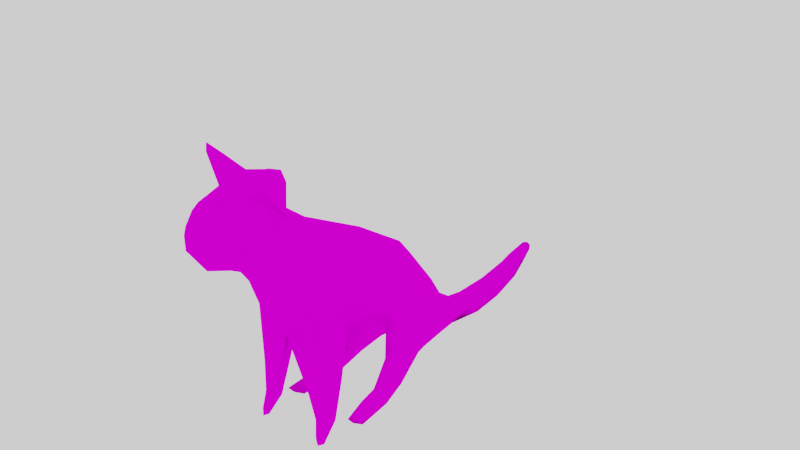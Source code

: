 # Source: cat-sitting.blend  (saved by Blender 4.5.90; exported with 4.5.12 LTS)
import bpy
from mathutils import Matrix  # noqa: F401  (used for matrix-valued properties, if any)

bpy.ops.wm.read_factory_settings(use_empty=True)
scene = bpy.context.scene
scene.name = 'Scene'

# ---- collections
col_collection = bpy.data.collections.new('Collection'); scene.collection.children.link(col_collection)

# ---- images (referenced by path relative to the original .blend; pixels are not part of the script)
import os
ASSET_DIR = os.environ.get("B2B_ASSET_DIR", "")  # directory of the original .blend (textures are referenced by path, not embedded)
HERE = os.path.dirname(os.path.abspath(__file__))  # packed textures are extracted next to this script under _unpacked/

def load_image(name, relpath, width, height, colorspace="sRGB"):
    """Load a texture the original file referenced (path relative to the .blend, or extracted next to this script)."""
    p = next((c for c in (os.path.join(HERE, relpath), os.path.join(ASSET_DIR, relpath)) if relpath and os.path.exists(c)), "")
    if p:
        img = bpy.data.images.load(p, check_existing=True)
        img.name = name
    else:  # same state as the original file: an image datablock whose file is absent (Cycles renders it pink)
        img = bpy.data.images.new(name, width, height)
        img.source = "FILE"
        img.filepath = "//" + (relpath or name)
    img.colorspace_settings.name = colorspace
    return img
img_cat_png = load_image('cat.png', 'cat.png', 1024, 1024, 'sRGB')

# ---- materials (node trees are filled in below, after node groups)
mat_material = bpy.data.materials.new('Material')
mat_material.alpha_threshold = 0.0
mat_material.use_transparent_shadow = False
mat_material.roughness = 0.5
mat_material.line_color = (0.0, 0.0, 0.0, 1.0)

# ---- node groups
ng_auto_smooth = bpy.data.node_groups.new('Auto Smooth', 'GeometryNodeTree')
_s = ng_auto_smooth.interface.new_socket(name='Geometry', in_out='OUTPUT', socket_type='NodeSocketGeometry')
_s = ng_auto_smooth.interface.new_socket(name='Geometry', in_out='INPUT', socket_type='NodeSocketGeometry')
_s = ng_auto_smooth.interface.new_socket(name='Angle', in_out='INPUT', socket_type='NodeSocketFloat')
_s.subtype = 'ANGLE'
_s.min_value = 0.0
_s.max_value = 3.142
ng_auto_smooth.is_modifier = True
_N = ng_auto_smooth.nodes; _L = ng_auto_smooth.links
n0 = _N.new('NodeGroupOutput'); n0.name = 'Group Output'; n0.location = (480, -100)
n1 = _N.new('NodeGroupInput'); n1.name = 'Group Input'; n1.location = (-420, -300)
n2 = _N.new('NodeGroupInput'); n2.name = 'Group Input.001'; n2.location = (-60, -100)
n3 = _N.new('GeometryNodeSetShadeSmooth'); n3.name = 'Set Shade Smooth'; n3.location = (120, -100)
n3.domain = 'EDGE'
n4 = _N.new('GeometryNodeSetShadeSmooth'); n4.name = 'Set Shade Smooth.001'; n4.location = (300, -100)
n5 = _N.new('GeometryNodeInputMeshEdgeAngle'); n5.name = 'Edge Angle'; n5.location = (-420, -220)
n6 = _N.new('GeometryNodeInputEdgeSmooth'); n6.name = 'Is Edge Smooth'; n6.location = (-60, -160)
n7 = _N.new('GeometryNodeInputShadeSmooth'); n7.name = 'Is Face Smooth'; n7.location = (-240, -340)
n8 = _N.new('FunctionNodeBooleanMath'); n8.name = 'Boolean Math'; n8.location = (-60, -220)
n9 = _N.new('FunctionNodeCompare'); n9.name = 'Compare'; n9.location = (-240, -180)
n9.operation = 'LESS_EQUAL'
_L.new(n5.outputs[0], n9.inputs[0])
_L.new(n4.outputs[0], n0.inputs[0])
_L.new(n1.outputs[1], n9.inputs[1])
_L.new(n9.outputs[0], n8.inputs[0])
_L.new(n7.outputs[0], n8.inputs[1])
_L.new(n2.outputs[0], n3.inputs[0])
_L.new(n6.outputs[0], n3.inputs[1])
_L.new(n3.outputs[0], n4.inputs[0])
_L.new(n8.outputs[0], n3.inputs[2])
n0.is_active_output = True

# ---- material node trees
mat_material.use_nodes = True; mat_material.node_tree.nodes.clear()
_N = mat_material.node_tree.nodes; _L = mat_material.node_tree.links
n0 = _N.new('ShaderNodeOutputMaterial'); n0.name = 'Material Output'; n0.location = (300, 300)
n1 = _N.new('ShaderNodeBsdfPrincipled'); n1.name = 'Principled BSDF'; n1.location = (10, 300)
n1.distribution = 'GGX'
n1.subsurface_method = 'BURLEY'
n1.inputs[2].default_value = 1.0
n1.inputs[3].default_value = 1.45
n1.inputs[13].default_value = 0.0
n2 = _N.new('ShaderNodeTexImage'); n2.name = 'Image Texture'; n2.location = (-342, 194)
n2.image = img_cat_png
_L.new(n1.outputs[0], n0.inputs[0])
_L.new(n2.outputs[0], n1.inputs[0])
n0.is_active_output = True

# ---- world
world_world = bpy.data.worlds.new('World'); scene.world = world_world
world_world.use_nodes = True; world_world.node_tree.nodes.clear()
_N = world_world.node_tree.nodes; _L = world_world.node_tree.links
n0 = _N.new('ShaderNodeOutputWorld'); n0.name = 'World Output'; n0.location = (300, 300)
n1 = _N.new('ShaderNodeBackground'); n1.name = 'Background'; n1.location = (10, 300)
n1.inputs[0].default_value = (1.0, 0.9646, 0.9911, 1.0)
_L.new(n1.outputs[0], n0.inputs[0])
n0.is_active_output = True
world_world.color = (0.05088, 0.05088, 0.05088)
world_world.use_sun_shadow = False
world_world.sun_shadow_jitter_overblur = 0.0

# ---- meshes
me_cat_mesh = bpy.data.meshes.new('cat-mesh')
me_cat_mesh.from_pydata([(0.06401, 0.502, -0.9374), (-0.0933, -0.5349, 0.2834), (0.00387, 1.171, -1.067), (-0.02914, 1.664, -0.8003), (-0.09231, 1.503, -0.7665), (-0.0933, 1.155, -0.9215), (-0.0933, 0.6507, -0.7527), (-0.0933, 0.4206, -0.1192), (0.1093, 0.1281, -0.9072), (0.1122, -0.2157, -1.228), (0.1501, -0.6581, -1.024), (0.1237, -0.7009, -0.8089), (0.06907, -0.3328, -1.004), (0.01449, -0.1486, -0.5492), (0.06019, -0.4186, -0.3778), (0.1552, -0.8782, 0.4753), (0.3681, -0.9912, 1.052), (-0.0933, -0.9895, 0.6579), (-0.0933, -1.173, 0.6575), (-0.09644, -1.335, 0.4171), (-0.0933, -1.294, 0.1799), (0.01835, -0.9686, 0.2467), (0.1302, -0.7025, -0.1321), (0.1684, -0.5719, -1.046), (0.06983, -0.6226, 0.1729), (0.09368, -0.8732, -1.046), (0.06598, -0.6973, -0.9041), (0.07819, 0.261, -0.1991), (0.2166, -1.149, 0.3667), (-0.09352, -0.8079, 0.5054), (-0.1071, -1.029, 0.2145), (-0.106, -0.7636, -0.325), (0.01373, -0.5721, -1.033), (-0.09655, 1.239, -0.7644), (-0.1053, 0.9186, -0.8121), (-0.1008, 1.844, -0.7447), (-0.08931, 0.8434, -0.8661), (-0.01864, 0.316, -0.6817), (-0.01864, 0.6814, -1.071), (-0.1136, 0.03457, -0.4262)], [], [(14, 22, 23), (25, 23, 26), (7, 1, 24, 27), (6, 7, 27, 0), (24, 22, 14), (27, 24, 14), (14, 13, 27), (5, 6, 0), (0, 2, 5), (4, 5, 3), (2, 3, 5), (13, 8, 27), (0, 27, 8), (13, 12, 8), (8, 12, 9), (10, 9, 12), (11, 10, 12), (16, 17, 15), (20, 21, 28), (28, 19, 20), (18, 19, 28), (28, 15, 18), (18, 15, 17), (28, 21, 15), (1, 15, 24), (15, 21, 24), (21, 22, 24), (15, 29, 16), (16, 29, 17), (1, 29, 15), (20, 30, 21), (31, 22, 21, 30), (26, 32, 25), (14, 23, 32), (25, 32, 23), (31, 32, 26), (14, 32, 31), (0, 34, 33, 2), (35, 3, 2, 33), (3, 35, 4), (10, 38, 37, 9), (9, 37, 36, 8), (10, 11, 38), (11, 12, 37, 38), (12, 13, 36, 37), (8, 36, 0), (34, 0, 36), (31, 39, 14), (14, 39, 13), (36, 13, 39), (23, 22, 26), (31, 26, 22)])
me_cat_mesh.polygons.foreach_set('use_smooth', [True] * 52)
_k = set([(9, 37), (10, 11), (11, 38), (13, 36), (14, 31), (15, 16), (15, 17), (16, 17), (21, 30), (23, 25), (25, 32)])
me_cat_mesh.attributes.new('sharp_edge', 'BOOLEAN', 'EDGE').data.foreach_set('value', [ (min(e.vertices), max(e.vertices)) in _k for e in me_cat_mesh.edges])
_uv = me_cat_mesh.uv_layers.new(name='UVMap')
_uv.uv.foreach_set('vector', [0.3734, 0.2792, 0.2778, 0.3557, 0.3121, 0.004667, 0.2131, 0.01383, 0.3121, 0.004667, 0.2753, 0.0769, 0.5656, 0.5246, 0.3208, 0.5272, 0.2891, 0.4843, 0.579, 0.4586, 0.8192, 0.5459, 0.5656, 0.5246, 0.579, 0.4586, 0.853, 0.46, 0.2891, 0.4843, 0.2778, 0.3557, 0.3734, 0.2792, 0.579, 0.4586, 0.2891, 0.4843, 0.3734, 0.2792, 0.3734, 0.2792, 0.6661, 0.2747, 0.579, 0.4586, 0.9305, 0.7129, 0.8192, 0.5459, 0.853, 0.46, 0.853, 0.46, 0.9663, 0.7068, 0.9305, 0.7129, 0.8999, 0.8693, 0.9305, 0.7129, 0.9327, 0.8594, 0.9663, 0.7068, 0.9327, 0.8594, 0.9305, 0.7129, 0.6661, 0.2747, 0.8239, 0.3402, 0.579, 0.4586, 0.853, 0.46, 0.579, 0.4586, 0.8239, 0.3402, 0.6661, 0.2747, 0.8136, 0.1627, 0.8239, 0.3402, 0.8239, 0.3402, 0.8136, 0.1627, 0.8869, 0.177, 0.7711, 0.02635, 0.8869, 0.177, 0.8136, 0.1627, 0.7194, 0.03668, 0.7711, 0.02635, 0.8136, 0.1627, 0.189, 0.661, 0.1271, 0.6964, 0.1886, 0.595, 0.02268, 0.518, 0.1576, 0.5076, 0.1258, 0.5317, 0.1258, 0.5317, 0.0117, 0.5739, 0.02268, 0.518, 0.09942, 0.6882, 0.0117, 0.5739, 0.1258, 0.5317, 0.1258, 0.5317, 0.1886, 0.595, 0.09942, 0.6882, 0.09942, 0.6882, 0.1886, 0.595, 0.1271, 0.6964, 0.1258, 0.5317, 0.1576, 0.5076, 0.1886, 0.595, 0.3208, 0.5272, 0.1886, 0.595, 0.2891, 0.4843, 0.1886, 0.595, 0.1576, 0.5076, 0.2891, 0.4843, 0.1576, 0.5076, 0.2778, 0.3557, 0.2891, 0.4843, 0.1886, 0.595, 0.2303, 0.6807, 0.189, 0.661, 0.189, 0.661, 0.2303, 0.6807, 0.1271, 0.6964, 0.3208, 0.5272, 0.2303, 0.6807, 0.1886, 0.595, 0.02268, 0.518, 0.144, 0.4897, 0.1576, 0.5076, 0.2487, 0.3155, 0.2778, 0.3557, 0.1576, 0.5076, 0.144, 0.4897, 0.2651, 0.7706, 0.3002, 0.8194, 0.2233, 0.8309, 0.4137, 0.6721, 0.3085, 0.875, 0.3002, 0.8194, 0.2233, 0.8309, 0.3002, 0.8194, 0.3085, 0.875, 0.3017, 0.6035, 0.3002, 0.8194, 0.2651, 0.7706, 0.4137, 0.6721, 0.3002, 0.8194, 0.3017, 0.6035, 0.853, 0.46, 0.8711, 0.4535, 0.9857, 0.7037, 0.9663, 0.7068, 0.9467, 0.8881, 0.9327, 0.8594, 0.9663, 0.7068, 0.9857, 0.7037, 0.9327, 0.8594, 0.9467, 0.8881, 0.8999, 0.8693, 0.7711, 0.02635, 0.8052, 0.04495, 0.907, 0.1832, 0.8869, 0.177, 0.8869, 0.177, 0.907, 0.1832, 0.8516, 0.3299, 0.8239, 0.3402, 0.6929, 0.9899, 0.6663, 0.9227, 0.7311, 0.9427, 0.6663, 0.9227, 0.7865, 0.8121, 0.8772, 0.8041, 0.7311, 0.9427, 0.7865, 0.8121, 0.6771, 0.6851, 0.8507, 0.6625, 0.8772, 0.8041, 0.8239, 0.3402, 0.8516, 0.3299, 0.853, 0.46, 0.8711, 0.4535, 0.853, 0.46, 0.8516, 0.3299, 0.3017, 0.6035, 0.5738, 0.6294, 0.4137, 0.6721, 0.4137, 0.6721, 0.5738, 0.6294, 0.6771, 0.6851, 0.8507, 0.6625, 0.6771, 0.6851, 0.5738, 0.6294, 0.3121, 0.004667, 0.2778, 0.3557, 0.2753, 0.0769, 0.2487, 0.3155, 0.2753, 0.0769, 0.2778, 0.3557])
me_cat_mesh.materials.append(mat_material)
me_cat_mesh.use_remesh_preserve_volume = False
me_cat_mesh.use_remesh_preserve_attributes = False
me_cat_mesh.use_mirror_vertex_groups = False
me_cat_mesh.update()

# ---- objects
ob_cat = bpy.data.objects.new('cat', me_cat_mesh)
ob_mirror_location = bpy.data.objects.new('Mirror Location', None)

# ---- transforms, parenting, visibility, modifiers, constraints
ob_cat.location = (0.0, 0.0, 0.0)
ob_cat.lock_rotations_4d = False
ob_cat.empty_display_type = 'ARROWS'
ob_cat.lineart.crease_threshold = 0.0
_m = ob_cat.modifiers.new('Mirror', 'MIRROR')
_m.merge_threshold = 0.1
_m.mirror_object = ob_mirror_location
_m = ob_cat.modifiers.new('Auto Smooth', 'NODES')
_m.node_group = ng_auto_smooth
_gi = [s.identifier for s in ng_auto_smooth.interface.items_tree if s.item_type == 'SOCKET' and s.in_out == 'INPUT']
_m[_gi[1]] = 3.142  # 'Angle'
_m = ob_cat.modifiers.new('Subdivision', 'SUBSURF')
_m.render_levels = 1
ob_mirror_location.location = (-0.13, 0.0, 0.0)

# ---- collection membership
col_collection.objects.link(ob_cat)
col_collection.objects.link(ob_mirror_location)

# ---- scene / render settings (as saved in the file)
scene.frame_start = 1; scene.frame_end = 29; scene.frame_set(0)
scene.render.engine = 'BLENDER_EEVEE_NEXT'
scene.render.motion_blur_shutter = 1.0
scene.cycles.use_denoising = False
scene.cycles.samples = 128
scene.cycles.sampling_pattern = 'TABULATED_SOBOL'
scene.cycles.use_adaptive_sampling = False
scene.cycles.use_light_tree = False
scene.view_settings.view_transform = 'Filmic'
bpy.context.view_layer.update()

# ---- added for rendering (the .blend has no active camera): camera
cam_auto = bpy.data.cameras.new('AutoCamera')
cam_auto.lens = 50.0
cam_auto.sensor_width = 36.0
cam_auto.clip_end = 1000.0
ob_auto_camera = bpy.data.objects.new('AutoCamera', cam_auto)
scene.collection.objects.link(ob_auto_camera)
ob_auto_camera.location = (3.60542, -4.22824, 2.90011)
ob_auto_camera.rotation_euler = (1.09748, -7.21219e-08, 0.694738)
scene.camera = ob_auto_camera
bpy.context.view_layer.update()

